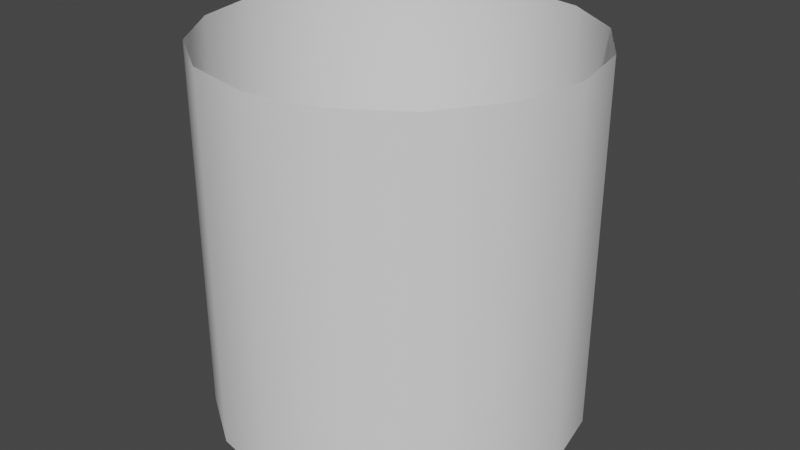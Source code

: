 # Source: tube.blend  (saved by Blender 3.2.14; exported with 4.5.12 LTS)
import bpy
from mathutils import Matrix  # noqa: F401  (used for matrix-valued properties, if any)

bpy.ops.wm.read_factory_settings(use_empty=True)
scene = bpy.context.scene
scene.name = 'Scene'

# ---- collections
col_collection = bpy.data.collections.new('Collection'); scene.collection.children.link(col_collection)

# ---- node groups
ng_auto_smooth = bpy.data.node_groups.new('Auto Smooth', 'GeometryNodeTree')
_s = ng_auto_smooth.interface.new_socket(name='Geometry', in_out='OUTPUT', socket_type='NodeSocketGeometry')
_s = ng_auto_smooth.interface.new_socket(name='Geometry', in_out='INPUT', socket_type='NodeSocketGeometry')
_s = ng_auto_smooth.interface.new_socket(name='Angle', in_out='INPUT', socket_type='NodeSocketFloat')
_s.subtype = 'ANGLE'
_s.min_value = 0.0
_s.max_value = 3.142
ng_auto_smooth.is_modifier = True
_N = ng_auto_smooth.nodes; _L = ng_auto_smooth.links
n0 = _N.new('NodeGroupOutput'); n0.name = 'Group Output'; n0.location = (480, -100)
n1 = _N.new('NodeGroupInput'); n1.name = 'Group Input'; n1.location = (-420, -300)
n2 = _N.new('NodeGroupInput'); n2.name = 'Group Input.001'; n2.location = (-60, -100)
n3 = _N.new('GeometryNodeSetShadeSmooth'); n3.name = 'Set Shade Smooth'; n3.location = (120, -100)
n3.domain = 'EDGE'
n4 = _N.new('GeometryNodeSetShadeSmooth'); n4.name = 'Set Shade Smooth.001'; n4.location = (300, -100)
n5 = _N.new('GeometryNodeInputMeshEdgeAngle'); n5.name = 'Edge Angle'; n5.location = (-420, -220)
n6 = _N.new('GeometryNodeInputEdgeSmooth'); n6.name = 'Is Edge Smooth'; n6.location = (-60, -160)
n7 = _N.new('GeometryNodeInputShadeSmooth'); n7.name = 'Is Face Smooth'; n7.location = (-240, -340)
n8 = _N.new('FunctionNodeBooleanMath'); n8.name = 'Boolean Math'; n8.location = (-60, -220)
n9 = _N.new('FunctionNodeCompare'); n9.name = 'Compare'; n9.location = (-240, -180)
n9.operation = 'LESS_EQUAL'
_L.new(n5.outputs[0], n9.inputs[0])
_L.new(n4.outputs[0], n0.inputs[0])
_L.new(n1.outputs[1], n9.inputs[1])
_L.new(n9.outputs[0], n8.inputs[0])
_L.new(n7.outputs[0], n8.inputs[1])
_L.new(n2.outputs[0], n3.inputs[0])
_L.new(n6.outputs[0], n3.inputs[1])
_L.new(n3.outputs[0], n4.inputs[0])
_L.new(n8.outputs[0], n3.inputs[2])
n0.is_active_output = True

# ---- world
world_world = bpy.data.worlds.new('World'); scene.world = world_world
world_world.use_nodes = True; world_world.node_tree.nodes.clear()
_N = world_world.node_tree.nodes; _L = world_world.node_tree.links
n0 = _N.new('ShaderNodeOutputWorld'); n0.name = 'World Output'; n0.location = (300, 300)
n1 = _N.new('ShaderNodeBackground'); n1.name = 'Background'; n1.location = (10, 300)
n1.inputs[0].default_value = (0.05088, 0.05088, 0.05088, 1.0)
_L.new(n1.outputs[0], n0.inputs[0])
n0.is_active_output = True
world_world.color = (0.05088, 0.05088, 0.05088)
world_world.use_sun_shadow = False
world_world.sun_shadow_jitter_overblur = 0.0

# ---- meshes
me_cylinder = bpy.data.meshes.new('Cylinder')
me_cylinder.from_pydata([(0.0, 0.5, -0.5), (0.0, 0.5, 0.5), (0.1913, 0.4619, -0.5), (0.1913, 0.4619, 0.5), (0.3536, 0.3536, -0.5), (0.3536, 0.3536, 0.5), (0.4619, 0.1913, -0.5), (0.4619, 0.1913, 0.5), (0.5, -2.186e-08, -0.5), (0.5, -2.186e-08, 0.5), (0.4619, -0.1913, -0.5), (0.4619, -0.1913, 0.5), (0.3536, -0.3536, -0.5), (0.3536, -0.3536, 0.5), (0.1913, -0.4619, -0.5), (0.1913, -0.4619, 0.5), (-4.371e-08, -0.5, -0.5), (-4.371e-08, -0.5, 0.5), (-0.1913, -0.4619, -0.5), (-0.1913, -0.4619, 0.5), (-0.3536, -0.3536, -0.5), (-0.3536, -0.3536, 0.5), (-0.4619, -0.1913, -0.5), (-0.4619, -0.1913, 0.5), (-0.5, 5.962e-09, -0.5), (-0.5, 5.962e-09, 0.5), (-0.4619, 0.1913, -0.5), (-0.4619, 0.1913, 0.5), (-0.3536, 0.3536, -0.5), (-0.3536, 0.3536, 0.5), (-0.1913, 0.4619, -0.5), (-0.1913, 0.4619, 0.5)], [], [(0, 1, 3, 2), (2, 3, 5, 4), (4, 5, 7, 6), (6, 7, 9, 8), (8, 9, 11, 10), (10, 11, 13, 12), (12, 13, 15, 14), (14, 15, 17, 16), (16, 17, 19, 18), (18, 19, 21, 20), (20, 21, 23, 22), (22, 23, 25, 24), (24, 25, 27, 26), (26, 27, 29, 28), (28, 29, 31, 30), (30, 31, 1, 0)])
me_cylinder.polygons.foreach_set('use_smooth', [True] * 16)
_uv = me_cylinder.uv_layers.new(name='UVMap')
_uv.uv.foreach_set('vector', [0.5, 0.0, 0.5, 1.0, 0.4375, 1.0, 0.4375, 0.0, 0.4375, 0.0, 0.4375, 1.0, 0.375, 1.0, 0.375, 0.0, 0.375, 0.0, 0.375, 1.0, 0.3125, 1.0, 0.3125, 0.0, 0.3125, 0.0, 0.3125, 1.0, 0.25, 1.0, 0.25, 0.0, 0.25, 0.0, 0.25, 1.0, 0.1875, 1.0, 0.1875, 0.0, 0.1875, 0.0, 0.1875, 1.0, 0.125, 1.0, 0.125, 0.0, 0.125, 0.0, 0.125, 1.0, 0.0625, 1.0, 0.0625, 0.0, 0.0625, 0.0, 0.0625, 1.0, 0.0, 1.0, 0.0, 0.0, 1.0, 0.0, 1.0, 1.0, 0.9375, 1.0, 0.9375, 0.0, 0.9375, 0.0, 0.9375, 1.0, 0.875, 1.0, 0.875, 0.0, 0.875, 0.0, 0.875, 1.0, 0.8125, 1.0, 0.8125, 0.0, 0.8125, 0.0, 0.8125, 1.0, 0.75, 1.0, 0.75, 0.0, 0.75, 0.0, 0.75, 1.0, 0.6875, 1.0, 0.6875, 0.0, 0.6875, 0.0, 0.6875, 1.0, 0.625, 1.0, 0.625, 0.0, 0.625, 0.0, 0.625, 1.0, 0.5625, 1.0, 0.5625, 0.0, 0.5625, 0.0, 0.5625, 1.0, 0.5, 1.0, 0.5, 0.0])
me_cylinder.update()

# ---- objects
ob_cylinder = bpy.data.objects.new('Cylinder', me_cylinder)

# ---- transforms, parenting, visibility, modifiers, constraints
ob_cylinder.location = (0.0, 0.0, 0.0)
_m = ob_cylinder.modifiers.new('Auto Smooth', 'NODES')
_m.node_group = ng_auto_smooth
_gi = [s.identifier for s in ng_auto_smooth.interface.items_tree if s.item_type == 'SOCKET' and s.in_out == 'INPUT']
_m[_gi[1]] = 0.5236  # Angle

# ---- collection membership
col_collection.objects.link(ob_cylinder)

# ---- scene / render settings (as saved in the file)
scene.frame_start = 1; scene.frame_end = 250; scene.frame_set(1)
scene.render.engine = 'BLENDER_EEVEE_NEXT'
scene.cycles.sampling_pattern = 'TABULATED_SOBOL'
scene.cycles.use_light_tree = False
scene.view_settings.view_transform = 'Filmic'
bpy.context.view_layer.update()

# ---- added for rendering (the .blend has no active camera and no usable light): camera, sun
cam_auto = bpy.data.cameras.new('AutoCamera')
cam_auto.lens = 50.0
cam_auto.sensor_width = 36.0
cam_auto.clip_end = 1000.0
ob_auto_camera = bpy.data.objects.new('AutoCamera', cam_auto)
scene.collection.objects.link(ob_auto_camera)
ob_auto_camera.location = (1.60254, -1.92304, 1.28203)
ob_auto_camera.rotation_euler = (1.09748, -7.21219e-08, 0.694738)
scene.camera = ob_auto_camera
light_auto_sun = bpy.data.lights.new('AutoSun', 'SUN')
light_auto_sun.energy = 3.0
light_auto_sun.angle = 0.0523599
ob_auto_sun = bpy.data.objects.new('AutoSun', light_auto_sun)
scene.collection.objects.link(ob_auto_sun)
ob_auto_sun.rotation_euler = (0.872665, 0.174533, 0.523599)
bpy.context.view_layer.update()
